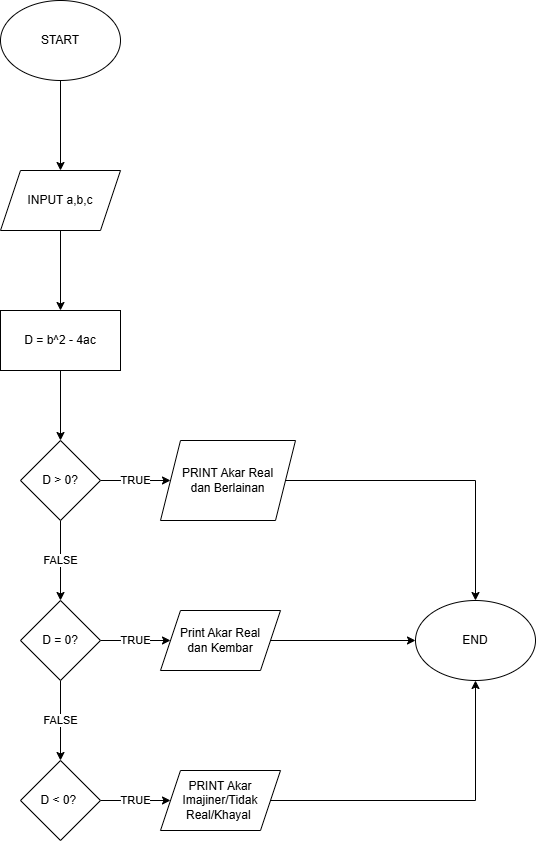

The diagram above was exported from draw.io. Its source (the exported page's mxGraphModel, read from the mxfile embedded in the PNG):
<mxGraphModel dx="537" dy="433" grid="1" gridSize="10" guides="1" tooltips="1" connect="1" arrows="1" fold="1" page="1" pageScale="1" pageWidth="850" pageHeight="1100" math="0" shadow="0">
  <root>
    <mxCell id="0" />
    <mxCell id="1" parent="0" />
    <mxCell id="KA2jXL6dYFBUkUgeuj_G-5" value="" style="edgeStyle=orthogonalEdgeStyle;rounded=0;orthogonalLoop=1;jettySize=auto;html=1;" edge="1" parent="1" source="KA2jXL6dYFBUkUgeuj_G-1" target="KA2jXL6dYFBUkUgeuj_G-4">
      <mxGeometry relative="1" as="geometry" />
    </mxCell>
    <mxCell id="KA2jXL6dYFBUkUgeuj_G-1" value="START" style="ellipse;whiteSpace=wrap;html=1;" vertex="1" parent="1">
      <mxGeometry x="365" y="10" width="120" height="80" as="geometry" />
    </mxCell>
    <mxCell id="KA2jXL6dYFBUkUgeuj_G-7" value="" style="edgeStyle=orthogonalEdgeStyle;rounded=0;orthogonalLoop=1;jettySize=auto;html=1;" edge="1" parent="1" source="KA2jXL6dYFBUkUgeuj_G-4" target="KA2jXL6dYFBUkUgeuj_G-6">
      <mxGeometry relative="1" as="geometry" />
    </mxCell>
    <mxCell id="KA2jXL6dYFBUkUgeuj_G-4" value="INPUT a,b,c" style="shape=parallelogram;perimeter=parallelogramPerimeter;whiteSpace=wrap;html=1;fixedSize=1;" vertex="1" parent="1">
      <mxGeometry x="365" y="180" width="120" height="60" as="geometry" />
    </mxCell>
    <mxCell id="KA2jXL6dYFBUkUgeuj_G-10" value="" style="edgeStyle=orthogonalEdgeStyle;rounded=0;orthogonalLoop=1;jettySize=auto;html=1;" edge="1" parent="1" source="KA2jXL6dYFBUkUgeuj_G-6" target="KA2jXL6dYFBUkUgeuj_G-9">
      <mxGeometry relative="1" as="geometry" />
    </mxCell>
    <mxCell id="KA2jXL6dYFBUkUgeuj_G-6" value="D = b^2 - 4ac" style="whiteSpace=wrap;html=1;" vertex="1" parent="1">
      <mxGeometry x="365" y="320" width="120" height="60" as="geometry" />
    </mxCell>
    <mxCell id="KA2jXL6dYFBUkUgeuj_G-12" value="TRUE" style="edgeStyle=orthogonalEdgeStyle;rounded=0;orthogonalLoop=1;jettySize=auto;html=1;" edge="1" parent="1" source="KA2jXL6dYFBUkUgeuj_G-9" target="KA2jXL6dYFBUkUgeuj_G-11">
      <mxGeometry relative="1" as="geometry" />
    </mxCell>
    <mxCell id="KA2jXL6dYFBUkUgeuj_G-19" value="FALSE" style="edgeStyle=orthogonalEdgeStyle;rounded=0;orthogonalLoop=1;jettySize=auto;html=1;" edge="1" parent="1" source="KA2jXL6dYFBUkUgeuj_G-9" target="KA2jXL6dYFBUkUgeuj_G-18">
      <mxGeometry relative="1" as="geometry" />
    </mxCell>
    <mxCell id="KA2jXL6dYFBUkUgeuj_G-9" value="D &amp;gt; 0?" style="rhombus;whiteSpace=wrap;html=1;" vertex="1" parent="1">
      <mxGeometry x="385" y="450" width="80" height="80" as="geometry" />
    </mxCell>
    <mxCell id="KA2jXL6dYFBUkUgeuj_G-16" style="edgeStyle=orthogonalEdgeStyle;rounded=0;orthogonalLoop=1;jettySize=auto;html=1;exitX=1;exitY=0.5;exitDx=0;exitDy=0;entryX=0.5;entryY=0;entryDx=0;entryDy=0;" edge="1" parent="1" source="KA2jXL6dYFBUkUgeuj_G-11" target="KA2jXL6dYFBUkUgeuj_G-15">
      <mxGeometry relative="1" as="geometry" />
    </mxCell>
    <mxCell id="KA2jXL6dYFBUkUgeuj_G-11" value="PRINT Akar Real &lt;br&gt;dan Berlainan" style="shape=parallelogram;perimeter=parallelogramPerimeter;whiteSpace=wrap;html=1;fixedSize=1;" vertex="1" parent="1">
      <mxGeometry x="525" y="450" width="135" height="80" as="geometry" />
    </mxCell>
    <mxCell id="KA2jXL6dYFBUkUgeuj_G-28" style="edgeStyle=orthogonalEdgeStyle;rounded=0;orthogonalLoop=1;jettySize=auto;html=1;exitX=1;exitY=0.5;exitDx=0;exitDy=0;" edge="1" parent="1" source="KA2jXL6dYFBUkUgeuj_G-13" target="KA2jXL6dYFBUkUgeuj_G-15">
      <mxGeometry relative="1" as="geometry" />
    </mxCell>
    <mxCell id="KA2jXL6dYFBUkUgeuj_G-13" value="PRINT Akar Imajiner/Tidak&lt;br&gt;Real/Khayal&amp;nbsp;" style="shape=parallelogram;perimeter=parallelogramPerimeter;whiteSpace=wrap;html=1;fixedSize=1;" vertex="1" parent="1">
      <mxGeometry x="525" y="780" width="120" height="60" as="geometry" />
    </mxCell>
    <mxCell id="KA2jXL6dYFBUkUgeuj_G-15" value="END" style="ellipse;whiteSpace=wrap;html=1;" vertex="1" parent="1">
      <mxGeometry x="780" y="610" width="120" height="80" as="geometry" />
    </mxCell>
    <mxCell id="KA2jXL6dYFBUkUgeuj_G-21" value="TRUE" style="edgeStyle=orthogonalEdgeStyle;rounded=0;orthogonalLoop=1;jettySize=auto;html=1;" edge="1" parent="1" source="KA2jXL6dYFBUkUgeuj_G-18" target="KA2jXL6dYFBUkUgeuj_G-20">
      <mxGeometry relative="1" as="geometry" />
    </mxCell>
    <mxCell id="KA2jXL6dYFBUkUgeuj_G-24" value="FALSE" style="edgeStyle=orthogonalEdgeStyle;rounded=0;orthogonalLoop=1;jettySize=auto;html=1;" edge="1" parent="1" source="KA2jXL6dYFBUkUgeuj_G-18" target="KA2jXL6dYFBUkUgeuj_G-23">
      <mxGeometry relative="1" as="geometry" />
    </mxCell>
    <mxCell id="KA2jXL6dYFBUkUgeuj_G-18" value="D = 0?" style="rhombus;whiteSpace=wrap;html=1;" vertex="1" parent="1">
      <mxGeometry x="385" y="610" width="80" height="80" as="geometry" />
    </mxCell>
    <mxCell id="KA2jXL6dYFBUkUgeuj_G-26" style="edgeStyle=orthogonalEdgeStyle;rounded=0;orthogonalLoop=1;jettySize=auto;html=1;exitX=1;exitY=0.5;exitDx=0;exitDy=0;entryX=0;entryY=0.5;entryDx=0;entryDy=0;" edge="1" parent="1" source="KA2jXL6dYFBUkUgeuj_G-20" target="KA2jXL6dYFBUkUgeuj_G-15">
      <mxGeometry relative="1" as="geometry" />
    </mxCell>
    <mxCell id="KA2jXL6dYFBUkUgeuj_G-20" value="Print Akar Real &lt;br&gt;dan Kembar" style="shape=parallelogram;perimeter=parallelogramPerimeter;whiteSpace=wrap;html=1;fixedSize=1;" vertex="1" parent="1">
      <mxGeometry x="525" y="620" width="120" height="60" as="geometry" />
    </mxCell>
    <mxCell id="KA2jXL6dYFBUkUgeuj_G-25" value="TRUE" style="edgeStyle=orthogonalEdgeStyle;rounded=0;orthogonalLoop=1;jettySize=auto;html=1;exitX=1;exitY=0.5;exitDx=0;exitDy=0;entryX=0;entryY=0.5;entryDx=0;entryDy=0;" edge="1" parent="1" source="KA2jXL6dYFBUkUgeuj_G-23" target="KA2jXL6dYFBUkUgeuj_G-13">
      <mxGeometry relative="1" as="geometry" />
    </mxCell>
    <mxCell id="KA2jXL6dYFBUkUgeuj_G-23" value="D &amp;lt; 0?&amp;nbsp;" style="rhombus;whiteSpace=wrap;html=1;" vertex="1" parent="1">
      <mxGeometry x="385" y="770" width="80" height="80" as="geometry" />
    </mxCell>
  </root>
</mxGraphModel>